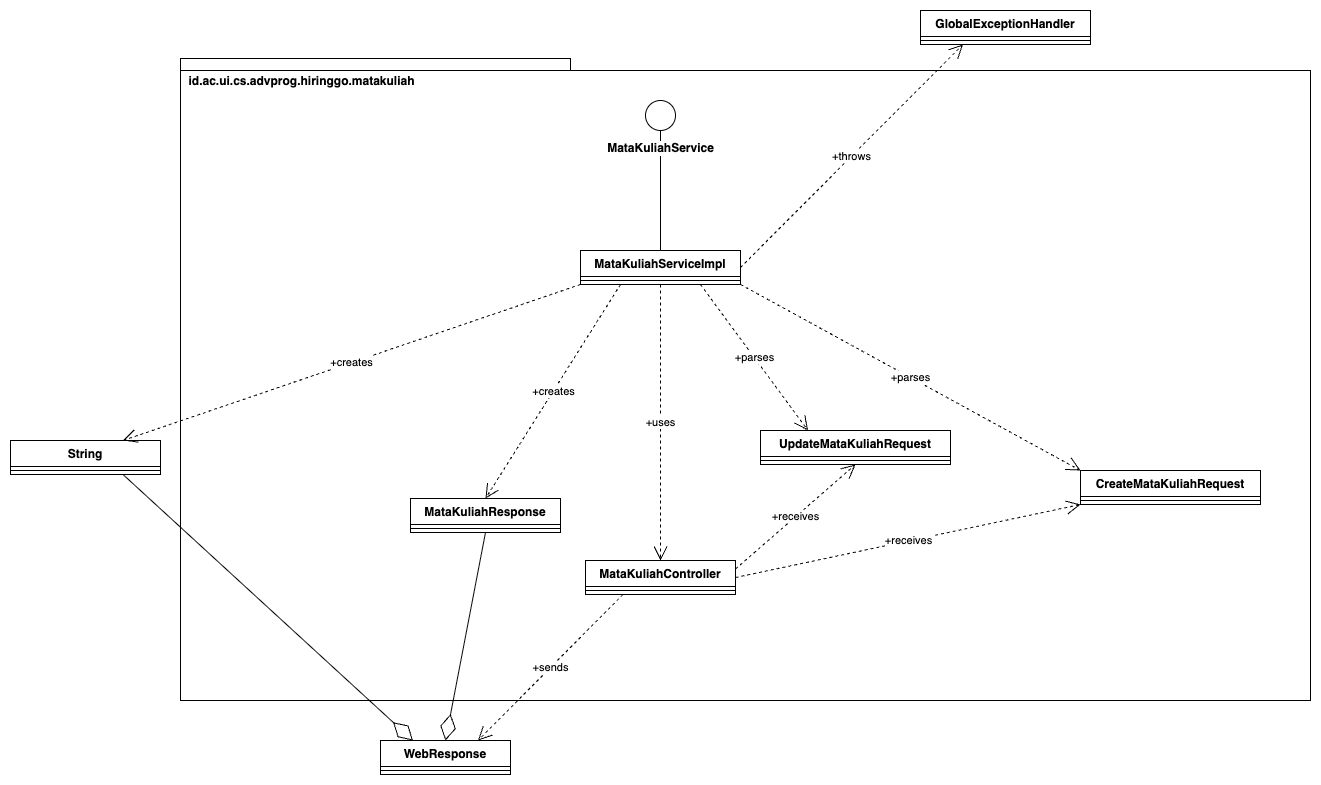

The diagram above was exported from draw.io. Its source (the exported page's mxGraphModel, read from the mxfile embedded in the PNG):
<mxGraphModel dx="1455" dy="837" grid="1" gridSize="10" guides="1" tooltips="1" connect="1" arrows="1" fold="1" page="1" pageScale="1" pageWidth="2336" pageHeight="1654" math="0" shadow="0">
  <root>
    <mxCell id="0" />
    <mxCell id="1" parent="0" />
    <mxCell id="xtcSUsIQTTTfG2_UZnSD-6" value="" style="rounded=0;whiteSpace=wrap;html=1;fillColor=none;" vertex="1" parent="1">
      <mxGeometry x="330" y="180" width="1130" height="630" as="geometry" />
    </mxCell>
    <mxCell id="3hEKVSIYlcYwfpWynjAO-38" style="edgeStyle=orthogonalEdgeStyle;rounded=0;orthogonalLoop=1;jettySize=auto;html=1;exitX=0.5;exitY=0;exitDx=0;exitDy=0;endArrow=none;startFill=0;entryX=0.5;entryY=1;entryDx=0;entryDy=0;" edge="1" parent="1" source="3hEKVSIYlcYwfpWynjAO-1" target="3hEKVSIYlcYwfpWynjAO-5">
      <mxGeometry relative="1" as="geometry">
        <mxPoint x="810.1111111111111" y="310" as="targetPoint" />
      </mxGeometry>
    </mxCell>
    <mxCell id="3hEKVSIYlcYwfpWynjAO-39" value="&lt;b&gt;&lt;font style=&quot;font-size: 12px;&quot;&gt;MataKuliahService&lt;/font&gt;&lt;/b&gt;" style="edgeLabel;html=1;align=center;verticalAlign=middle;resizable=0;points=[];" vertex="1" connectable="0" parent="3hEKVSIYlcYwfpWynjAO-38">
      <mxGeometry x="0.7167" y="1" relative="1" as="geometry">
        <mxPoint as="offset" />
      </mxGeometry>
    </mxCell>
    <mxCell id="xtcSUsIQTTTfG2_UZnSD-9" value="&lt;span style=&quot;font-size: 12px;&quot;&gt;&lt;b&gt;id.ac.ui.cs.advprog.hiringgo.matakuliah&lt;/b&gt;&lt;/span&gt;" style="edgeLabel;html=1;align=center;verticalAlign=middle;resizable=0;points=[];" vertex="1" connectable="0" parent="3hEKVSIYlcYwfpWynjAO-38">
      <mxGeometry x="0.7167" y="1" relative="1" as="geometry">
        <mxPoint x="-359" y="-67" as="offset" />
      </mxGeometry>
    </mxCell>
    <mxCell id="3hEKVSIYlcYwfpWynjAO-1" value="MataKuliahServiceImpl" style="swimlane;fontStyle=1;align=center;verticalAlign=top;childLayout=stackLayout;horizontal=1;startSize=26;horizontalStack=0;resizeParent=1;resizeParentMax=0;resizeLast=0;collapsible=1;marginBottom=0;whiteSpace=wrap;html=1;" vertex="1" parent="1">
      <mxGeometry x="730" y="360" width="160" height="34" as="geometry" />
    </mxCell>
    <mxCell id="3hEKVSIYlcYwfpWynjAO-3" value="" style="line;strokeWidth=1;fillColor=none;align=left;verticalAlign=middle;spacingTop=-1;spacingLeft=3;spacingRight=3;rotatable=0;labelPosition=right;points=[];portConstraint=eastwest;strokeColor=inherit;" vertex="1" parent="3hEKVSIYlcYwfpWynjAO-1">
      <mxGeometry y="26" width="160" height="8" as="geometry" />
    </mxCell>
    <mxCell id="3hEKVSIYlcYwfpWynjAO-5" value="" style="ellipse;whiteSpace=wrap;html=1;aspect=fixed;" vertex="1" parent="1">
      <mxGeometry x="795" y="210" width="30" height="30" as="geometry" />
    </mxCell>
    <mxCell id="3hEKVSIYlcYwfpWynjAO-6" value="GlobalExceptionHandler" style="swimlane;fontStyle=1;align=center;verticalAlign=top;childLayout=stackLayout;horizontal=1;startSize=26;horizontalStack=0;resizeParent=1;resizeParentMax=0;resizeLast=0;collapsible=1;marginBottom=0;whiteSpace=wrap;html=1;" vertex="1" parent="1">
      <mxGeometry x="1070" y="120" width="170" height="34" as="geometry" />
    </mxCell>
    <mxCell id="3hEKVSIYlcYwfpWynjAO-7" value="" style="line;strokeWidth=1;fillColor=none;align=left;verticalAlign=middle;spacingTop=-1;spacingLeft=3;spacingRight=3;rotatable=0;labelPosition=right;points=[];portConstraint=eastwest;strokeColor=inherit;" vertex="1" parent="3hEKVSIYlcYwfpWynjAO-6">
      <mxGeometry y="26" width="170" height="8" as="geometry" />
    </mxCell>
    <mxCell id="3hEKVSIYlcYwfpWynjAO-9" value="+throws" style="endArrow=open;endSize=12;dashed=1;html=1;rounded=0;exitX=1;exitY=0.5;exitDx=0;exitDy=0;entryX=0.25;entryY=1;entryDx=0;entryDy=0;" edge="1" parent="1" source="3hEKVSIYlcYwfpWynjAO-1" target="3hEKVSIYlcYwfpWynjAO-6">
      <mxGeometry width="160" relative="1" as="geometry">
        <mxPoint x="820" y="490" as="sourcePoint" />
        <mxPoint x="980" y="490" as="targetPoint" />
        <mxPoint as="offset" />
      </mxGeometry>
    </mxCell>
    <mxCell id="3hEKVSIYlcYwfpWynjAO-10" value="+parses" style="endArrow=open;endSize=12;dashed=1;html=1;rounded=0;entryX=0;entryY=0;entryDx=0;entryDy=0;exitX=1;exitY=1;exitDx=0;exitDy=0;" edge="1" parent="1" source="3hEKVSIYlcYwfpWynjAO-1" target="3hEKVSIYlcYwfpWynjAO-11">
      <mxGeometry width="160" relative="1" as="geometry">
        <mxPoint x="840" y="394" as="sourcePoint" />
        <mxPoint x="1070" y="520" as="targetPoint" />
        <mxPoint as="offset" />
      </mxGeometry>
    </mxCell>
    <mxCell id="3hEKVSIYlcYwfpWynjAO-11" value="CreateMataKuliahRequest" style="swimlane;fontStyle=1;align=center;verticalAlign=top;childLayout=stackLayout;horizontal=1;startSize=26;horizontalStack=0;resizeParent=1;resizeParentMax=0;resizeLast=0;collapsible=1;marginBottom=0;whiteSpace=wrap;html=1;" vertex="1" parent="1">
      <mxGeometry x="1230" y="580" width="180" height="34" as="geometry" />
    </mxCell>
    <mxCell id="3hEKVSIYlcYwfpWynjAO-12" value="" style="line;strokeWidth=1;fillColor=none;align=left;verticalAlign=middle;spacingTop=-1;spacingLeft=3;spacingRight=3;rotatable=0;labelPosition=right;points=[];portConstraint=eastwest;strokeColor=inherit;" vertex="1" parent="3hEKVSIYlcYwfpWynjAO-11">
      <mxGeometry y="26" width="180" height="8" as="geometry" />
    </mxCell>
    <mxCell id="3hEKVSIYlcYwfpWynjAO-13" value="UpdateMataKuliahRequest" style="swimlane;fontStyle=1;align=center;verticalAlign=top;childLayout=stackLayout;horizontal=1;startSize=26;horizontalStack=0;resizeParent=1;resizeParentMax=0;resizeLast=0;collapsible=1;marginBottom=0;whiteSpace=wrap;html=1;" vertex="1" parent="1">
      <mxGeometry x="910" y="540" width="190" height="34" as="geometry" />
    </mxCell>
    <mxCell id="3hEKVSIYlcYwfpWynjAO-14" value="" style="line;strokeWidth=1;fillColor=none;align=left;verticalAlign=middle;spacingTop=-1;spacingLeft=3;spacingRight=3;rotatable=0;labelPosition=right;points=[];portConstraint=eastwest;strokeColor=inherit;" vertex="1" parent="3hEKVSIYlcYwfpWynjAO-13">
      <mxGeometry y="26" width="190" height="8" as="geometry" />
    </mxCell>
    <mxCell id="3hEKVSIYlcYwfpWynjAO-15" value="+parses" style="endArrow=open;endSize=12;dashed=1;html=1;rounded=0;exitX=0.75;exitY=1;exitDx=0;exitDy=0;entryX=0.25;entryY=0;entryDx=0;entryDy=0;" edge="1" parent="1" source="3hEKVSIYlcYwfpWynjAO-1" target="3hEKVSIYlcYwfpWynjAO-13">
      <mxGeometry width="160" relative="1" as="geometry">
        <mxPoint x="710" y="464" as="sourcePoint" />
        <mxPoint x="840" y="590" as="targetPoint" />
        <mxPoint as="offset" />
      </mxGeometry>
    </mxCell>
    <mxCell id="3hEKVSIYlcYwfpWynjAO-21" value="+creates" style="endArrow=open;endSize=12;dashed=1;html=1;rounded=0;exitX=0.25;exitY=1;exitDx=0;exitDy=0;entryX=0.5;entryY=0;entryDx=0;entryDy=0;" edge="1" parent="1" source="3hEKVSIYlcYwfpWynjAO-1" target="3hEKVSIYlcYwfpWynjAO-22">
      <mxGeometry width="160" relative="1" as="geometry">
        <mxPoint x="680" y="420" as="sourcePoint" />
        <mxPoint x="778" y="616" as="targetPoint" />
        <mxPoint as="offset" />
      </mxGeometry>
    </mxCell>
    <mxCell id="3hEKVSIYlcYwfpWynjAO-22" value="MataKuliahResponse" style="swimlane;fontStyle=1;align=center;verticalAlign=top;childLayout=stackLayout;horizontal=1;startSize=26;horizontalStack=0;resizeParent=1;resizeParentMax=0;resizeLast=0;collapsible=1;marginBottom=0;whiteSpace=wrap;html=1;" vertex="1" parent="1">
      <mxGeometry x="560" y="608" width="150" height="34" as="geometry" />
    </mxCell>
    <mxCell id="3hEKVSIYlcYwfpWynjAO-23" value="" style="line;strokeWidth=1;fillColor=none;align=left;verticalAlign=middle;spacingTop=-1;spacingLeft=3;spacingRight=3;rotatable=0;labelPosition=right;points=[];portConstraint=eastwest;strokeColor=inherit;" vertex="1" parent="3hEKVSIYlcYwfpWynjAO-22">
      <mxGeometry y="26" width="150" height="8" as="geometry" />
    </mxCell>
    <mxCell id="3hEKVSIYlcYwfpWynjAO-24" value="+uses" style="endArrow=open;endSize=12;dashed=1;html=1;rounded=0;exitX=0.5;exitY=1;exitDx=0;exitDy=0;entryX=0.5;entryY=0;entryDx=0;entryDy=0;" edge="1" parent="1" source="3hEKVSIYlcYwfpWynjAO-1" target="3hEKVSIYlcYwfpWynjAO-25">
      <mxGeometry width="160" relative="1" as="geometry">
        <mxPoint x="830" y="404" as="sourcePoint" />
        <mxPoint x="810" y="600" as="targetPoint" />
        <mxPoint as="offset" />
      </mxGeometry>
    </mxCell>
    <mxCell id="3hEKVSIYlcYwfpWynjAO-25" value="MataKuliahController" style="swimlane;fontStyle=1;align=center;verticalAlign=top;childLayout=stackLayout;horizontal=1;startSize=26;horizontalStack=0;resizeParent=1;resizeParentMax=0;resizeLast=0;collapsible=1;marginBottom=0;whiteSpace=wrap;html=1;" vertex="1" parent="1">
      <mxGeometry x="735" y="670" width="150" height="34" as="geometry" />
    </mxCell>
    <mxCell id="3hEKVSIYlcYwfpWynjAO-26" value="" style="line;strokeWidth=1;fillColor=none;align=left;verticalAlign=middle;spacingTop=-1;spacingLeft=3;spacingRight=3;rotatable=0;labelPosition=right;points=[];portConstraint=eastwest;strokeColor=inherit;" vertex="1" parent="3hEKVSIYlcYwfpWynjAO-25">
      <mxGeometry y="26" width="150" height="8" as="geometry" />
    </mxCell>
    <mxCell id="3hEKVSIYlcYwfpWynjAO-27" value="+receives" style="endArrow=open;endSize=12;dashed=1;html=1;rounded=0;exitX=1;exitY=0.5;exitDx=0;exitDy=0;entryX=0;entryY=1;entryDx=0;entryDy=0;" edge="1" parent="1" source="3hEKVSIYlcYwfpWynjAO-25" target="3hEKVSIYlcYwfpWynjAO-11">
      <mxGeometry width="160" relative="1" as="geometry">
        <mxPoint x="840" y="764" as="sourcePoint" />
        <mxPoint x="1070" y="747" as="targetPoint" />
        <mxPoint as="offset" />
      </mxGeometry>
    </mxCell>
    <mxCell id="3hEKVSIYlcYwfpWynjAO-28" value="+sends" style="endArrow=open;endSize=12;dashed=1;html=1;rounded=0;exitX=0.25;exitY=1;exitDx=0;exitDy=0;entryX=0.75;entryY=0;entryDx=0;entryDy=0;" edge="1" parent="1" source="3hEKVSIYlcYwfpWynjAO-25" target="3hEKVSIYlcYwfpWynjAO-29">
      <mxGeometry width="160" relative="1" as="geometry">
        <mxPoint x="770" y="710" as="sourcePoint" />
        <mxPoint x="850" y="770" as="targetPoint" />
        <mxPoint as="offset" />
      </mxGeometry>
    </mxCell>
    <mxCell id="3hEKVSIYlcYwfpWynjAO-29" value="WebResponse" style="swimlane;fontStyle=1;align=center;verticalAlign=top;childLayout=stackLayout;horizontal=1;startSize=26;horizontalStack=0;resizeParent=1;resizeParentMax=0;resizeLast=0;collapsible=1;marginBottom=0;whiteSpace=wrap;html=1;" vertex="1" parent="1">
      <mxGeometry x="530" y="850" width="130" height="34" as="geometry" />
    </mxCell>
    <mxCell id="3hEKVSIYlcYwfpWynjAO-30" value="" style="line;strokeWidth=1;fillColor=none;align=left;verticalAlign=middle;spacingTop=-1;spacingLeft=3;spacingRight=3;rotatable=0;labelPosition=right;points=[];portConstraint=eastwest;strokeColor=inherit;" vertex="1" parent="3hEKVSIYlcYwfpWynjAO-29">
      <mxGeometry y="26" width="130" height="8" as="geometry" />
    </mxCell>
    <mxCell id="3hEKVSIYlcYwfpWynjAO-31" value="" style="endArrow=diamondThin;endFill=0;endSize=24;html=1;rounded=0;entryX=0.5;entryY=0;entryDx=0;entryDy=0;exitX=0.5;exitY=1;exitDx=0;exitDy=0;" edge="1" parent="1" source="3hEKVSIYlcYwfpWynjAO-22" target="3hEKVSIYlcYwfpWynjAO-29">
      <mxGeometry width="160" relative="1" as="geometry">
        <mxPoint x="590" y="800" as="sourcePoint" />
        <mxPoint x="735.0000000000002" y="926" as="targetPoint" />
      </mxGeometry>
    </mxCell>
    <mxCell id="3hEKVSIYlcYwfpWynjAO-32" value="String" style="swimlane;fontStyle=1;align=center;verticalAlign=top;childLayout=stackLayout;horizontal=1;startSize=26;horizontalStack=0;resizeParent=1;resizeParentMax=0;resizeLast=0;collapsible=1;marginBottom=0;whiteSpace=wrap;html=1;" vertex="1" parent="1">
      <mxGeometry x="160" y="550" width="150" height="34" as="geometry" />
    </mxCell>
    <mxCell id="3hEKVSIYlcYwfpWynjAO-33" value="" style="line;strokeWidth=1;fillColor=none;align=left;verticalAlign=middle;spacingTop=-1;spacingLeft=3;spacingRight=3;rotatable=0;labelPosition=right;points=[];portConstraint=eastwest;strokeColor=inherit;" vertex="1" parent="3hEKVSIYlcYwfpWynjAO-32">
      <mxGeometry y="26" width="150" height="8" as="geometry" />
    </mxCell>
    <mxCell id="3hEKVSIYlcYwfpWynjAO-36" value="" style="endArrow=diamondThin;endFill=0;endSize=24;html=1;rounded=0;entryX=0.25;entryY=0;entryDx=0;entryDy=0;exitX=0.75;exitY=1;exitDx=0;exitDy=0;" edge="1" parent="1" source="3hEKVSIYlcYwfpWynjAO-32" target="3hEKVSIYlcYwfpWynjAO-29">
      <mxGeometry width="160" relative="1" as="geometry">
        <mxPoint x="585" y="794" as="sourcePoint" />
        <mxPoint x="585" y="970" as="targetPoint" />
      </mxGeometry>
    </mxCell>
    <mxCell id="3hEKVSIYlcYwfpWynjAO-37" value="+receives" style="endArrow=open;endSize=12;dashed=1;html=1;rounded=0;exitX=1;exitY=0.25;exitDx=0;exitDy=0;entryX=0.5;entryY=1;entryDx=0;entryDy=0;" edge="1" parent="1" source="3hEKVSIYlcYwfpWynjAO-25" target="3hEKVSIYlcYwfpWynjAO-13">
      <mxGeometry width="160" relative="1" as="geometry">
        <mxPoint x="895" y="694" as="sourcePoint" />
        <mxPoint x="1230" y="644" as="targetPoint" />
        <mxPoint as="offset" />
      </mxGeometry>
    </mxCell>
    <mxCell id="xtcSUsIQTTTfG2_UZnSD-1" value="+creates" style="endArrow=open;endSize=12;dashed=1;html=1;rounded=0;exitX=0;exitY=1;exitDx=0;exitDy=0;entryX=0.75;entryY=0;entryDx=0;entryDy=0;" edge="1" parent="1" source="3hEKVSIYlcYwfpWynjAO-1" target="3hEKVSIYlcYwfpWynjAO-32">
      <mxGeometry width="160" relative="1" as="geometry">
        <mxPoint x="695" y="394" as="sourcePoint" />
        <mxPoint x="490" y="680" as="targetPoint" />
        <mxPoint as="offset" />
      </mxGeometry>
    </mxCell>
    <mxCell id="xtcSUsIQTTTfG2_UZnSD-7" value="" style="rounded=0;whiteSpace=wrap;html=1;fillColor=none;" vertex="1" parent="1">
      <mxGeometry x="330" y="168" width="390" height="12" as="geometry" />
    </mxCell>
  </root>
</mxGraphModel>